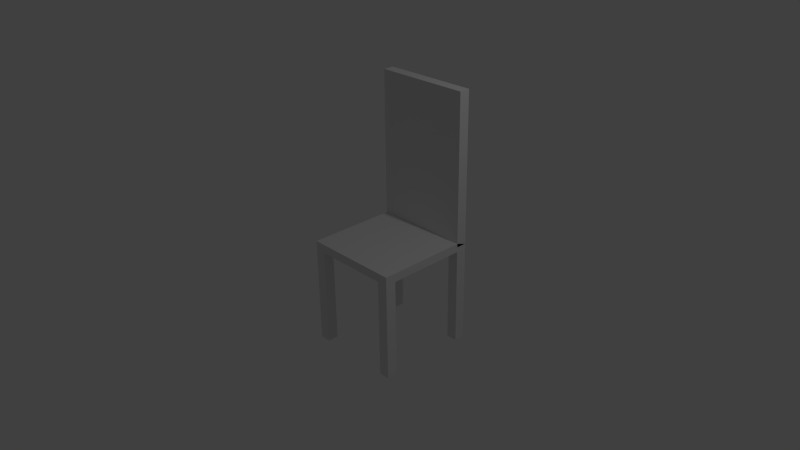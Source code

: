 # Source: chair.blend  (saved by Blender 2.75.0; exported with 4.5.12 LTS)
import bpy
from mathutils import Matrix  # noqa: F401  (used for matrix-valued properties, if any)

bpy.ops.wm.read_factory_settings(use_empty=True)
scene = bpy.context.scene
scene.name = 'Scene'

# ---- collections
col_collection_1 = bpy.data.collections.new('Collection 1'); scene.collection.children.link(col_collection_1)

# ---- materials (node trees are filled in below, after node groups)
mat_material = bpy.data.materials.new('Material')
mat_material.alpha_threshold = 0.0
mat_material.use_transparent_shadow = False
mat_material.roughness = 0.5
mat_material.line_color = (0.0, 0.0, 0.0, 1.0)

# ---- material node trees

# ---- world
world_world = bpy.data.worlds.new('World'); scene.world = world_world
world_world.color = (0.05088, 0.05088, 0.05088)
world_world.use_sun_shadow = False
world_world.sun_shadow_jitter_overblur = 0.0
world_world.cycles.sampling_method = 'MANUAL'
world_world.cycles.sample_map_resolution = 256

# ---- cameras
cam_camera = bpy.data.cameras.new('Camera')
cam_camera.clip_end = 100.0
cam_camera.lens = 35.0
cam_camera.sensor_width = 32.0
cam_camera.sensor_height = 18.0
cam_camera.ortho_scale = 7.314
cam_camera.dof.focus_distance = 0.0
cam_camera.dof.aperture_fstop = 128.0

# ---- lights
light_lamp = bpy.data.lights.new('Lamp', 'POINT')
light_lamp.transmission_factor = 0.0
light_lamp.cutoff_distance = 30.0
light_lamp.energy = 100.0
light_lamp.shadow_buffer_clip_start = 1.001
light_lamp.shadow_soft_size = 0.1
light_lamp.shadow_maximum_resolution = 0.006
light_lamp.use_absolute_resolution = True
light_lamp.cycles.use_multiple_importance_sampling = False

# ---- meshes
me_cube = bpy.data.meshes.new('Cube')
me_cube.from_pydata([(0.6717, 1.0, -1.0), (-0.6717, 1.0, -1.0), (0.6717, -0.3983, 2.444), (-0.6717, -0.3983, 2.444), (0.6717, 0.85, 2.444), (-0.6717, 0.85, 2.444), (0.6717, 1.0, 1.0), (-0.6717, 1.0, 1.0), (-0.6717, 0.85, 1.0), (0.6717, 0.85, 1.0), (0.6717, 1.0, 61.45), (-0.6717, 1.0, 61.45), (-0.6717, 0.85, 61.45), (0.6717, 0.85, 61.45), (-0.5709, 0.85, -1.0), (-0.5709, 1.0, -1.0), (0.5709, 1.0, -1.0), (0.5709, 0.85, -1.0), (-0.6717, 0.85, -1.0), (0.6717, 0.85, -1.0), (-0.5209, 0.85, -1.0), (-0.5209, 1.0, -1.0), (0.5209, 1.0, -1.0), (0.5209, 0.85, -1.0), (-0.6717, 0.85, -40.32), (-0.6717, 1.0, -40.32), (0.6717, 1.0, -40.32), (0.6717, 0.85, -40.32), (-0.5209, 0.85, -40.32), (-0.5209, 1.0, -40.32), (0.5209, 1.0, -40.32), (0.5209, 0.85, -40.32), (-0.6717, -0.398, -1.0), (0.6717, -0.398, -1.0), (0.5209, -0.85, -40.32), (0.5217, -0.398, -1.0), (-0.5217, -0.398, -1.0), (-0.6717, -0.2481, -1.0), (0.6717, -0.248, -1.0), (-0.5217, -0.248, -1.0), (0.5217, -0.248, -1.0), (0.6717, -0.248, -40.32), (0.6717, -0.398, -40.32), (-0.5217, -0.398, -40.32), (-0.6717, -0.398, -40.32), (0.5217, -0.398, -40.32), (-0.6717, -0.2481, -40.32), (0.5217, -0.248, -40.32), (-0.5217, -0.248, -40.32)], [(39, 40)], [(4, 5, 3, 2), (9, 6, 10, 13), (5, 4, 9, 8), (10, 11, 12, 13), (6, 7, 11, 10), (8, 9, 13, 12), (7, 8, 12, 11), (15, 14, 20, 21), (20, 18, 24, 28), (21, 20, 28, 29), (17, 16, 22, 23), (24, 25, 29, 28), (30, 26, 27, 31), (23, 22, 30, 31), (19, 23, 31, 27), (19, 38, 33, 35, 36, 32, 37, 18), (19, 4, 2, 33, 38), (33, 2, 3, 32, 36, 35), (18, 5, 7, 1), (6, 0, 1, 7), (32, 3, 5, 18, 37), (0, 6, 4, 19), (7, 8, 5), (0, 19, 18, 1), (4, 9, 6), (19, 17, 23), (14, 18, 20), (16, 0, 22), (1, 15, 21), (18, 1, 25, 24), (22, 0, 26, 30), (1, 21, 29, 25), (0, 19, 27, 26), (35, 40, 47, 45), (33, 35, 45, 42), (47, 41, 42, 45), (48, 43, 44, 46), (37, 39, 48, 46), (39, 36, 43, 48), (40, 38, 41, 47), (36, 32, 44, 43), (38, 33, 42, 41), (32, 37, 46, 44)])
me_cube.materials.append(mat_material)
me_cube.use_remesh_preserve_volume = False
me_cube.use_remesh_preserve_attributes = False
me_cube.use_mirror_vertex_groups = False
me_cube.update()

# ---- objects
ob_cube = bpy.data.objects.new('Cube', me_cube)
ob_lamp = bpy.data.objects.new('Lamp', light_lamp)
ob_camera = bpy.data.objects.new('Camera', cam_camera)

# ---- transforms, parenting, visibility, modifiers, constraints
ob_cube.location = (0.0, 0.0, 0.0)
ob_cube.scale = (1.0, 1.0, 0.03462)
ob_cube.lock_rotations_4d = False
ob_cube.empty_display_type = 'ARROWS'
ob_cube.lineart.crease_threshold = 0.0
ob_lamp.location = (4.076, 1.005, 5.904)
ob_lamp.rotation_euler = (0.6503, 0.05522, 1.866)
ob_lamp.lock_rotations_4d = False
ob_lamp.empty_display_type = 'ARROWS'
ob_lamp.color = (0.0, 0.0, 0.0, 0.0)
ob_lamp.lineart.crease_threshold = 0.0
ob_camera.location = (7.481, -6.508, 5.344)
ob_camera.rotation_euler = (1.109, 0.01082, 0.8149)
ob_camera.lock_rotations_4d = False
ob_camera.empty_display_type = 'ARROWS'
ob_camera.color = (0.0, 0.0, 0.0, 0.0)
ob_camera.display_type = 'WIRE'
ob_camera.lineart.crease_threshold = 0.0

# ---- collection membership
col_collection_1.objects.link(ob_cube)
col_collection_1.objects.link(ob_lamp)
col_collection_1.objects.link(ob_camera)

# ---- scene / render settings (as saved in the file)
scene.camera = ob_camera
scene.frame_start = 1; scene.frame_end = 250; scene.frame_set(1)
scene.render.engine = 'BLENDER_EEVEE_NEXT'
scene.render.resolution_percentage = 50
scene.render.dither_intensity = 0.0
scene.cycles.use_denoising = False
scene.cycles.samples = 10
scene.cycles.sampling_pattern = 'TABULATED_SOBOL'
scene.cycles.light_sampling_threshold = 0.0
scene.cycles.use_adaptive_sampling = False
scene.cycles.use_light_tree = False
scene.cycles.blur_glossy = 0.0
scene.cycles.pixel_filter_type = 'GAUSSIAN'
scene.cycles.sample_clamp_indirect = 0.0
scene.view_settings.view_transform = 'Standard'
bpy.context.view_layer.update()
